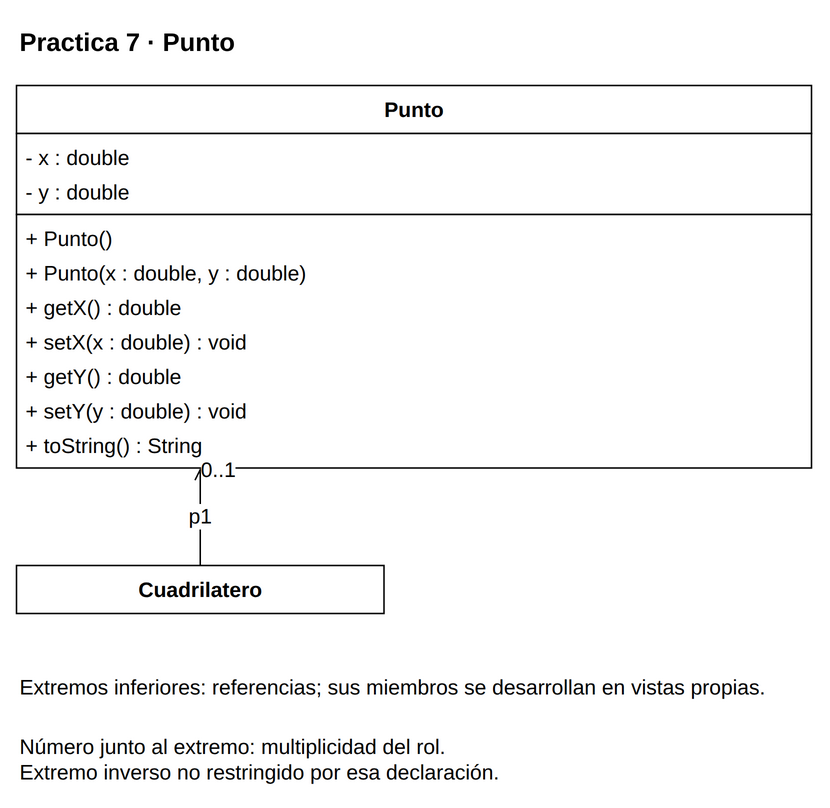

The diagram above was exported from draw.io. Its source (the exported page's mxGraphModel, read from the mxfile embedded in the PNG):
<mxGraphModel dx="1000" dy="1000" grid="1" gridSize="10" page="0" pageScale="1" pageWidth="816" pageHeight="1056" background="#FFFFFF" adaptiveColors="auto">
  <root>
    <mxCell id="0" />
    <mxCell id="1" parent="0" />
    <mxCell id="v1" value="&lt;b&gt;Practica 7 · Punto&lt;/b&gt;" style="text;html=1;whiteSpace=wrap;align=left;verticalAlign=middle;fontFamily=Liberation Sans;fontSize=17;fontColor=#000000;" vertex="1" parent="1">
      <mxGeometry x="20" y="8" width="530" height="35" as="geometry" />
    </mxCell>
    <mxCell id="c37" value="" style="group;" vertex="1" parent="1">
      <mxGeometry x="20" y="55" width="530" height="255" as="geometry" />
    </mxCell>
    <mxCell id="v2" value="" style="rounded=0;whiteSpace=wrap;html=1;fillColor=#FFFFFF;strokeColor=#000000;strokeWidth=1;" vertex="1" parent="c37">
      <mxGeometry x="0" y="0" width="530" height="32" as="geometry" />
    </mxCell>
    <mxCell id="v3" value="&lt;b&gt;Punto&lt;/b&gt;" style="text;html=1;whiteSpace=wrap;align=center;verticalAlign=middle;fontFamily=Liberation Sans;fontSize=14;fontColor=#000000;spacing=0;" vertex="1" parent="c37">
      <mxGeometry x="6" y="4" width="518" height="24" as="geometry" />
    </mxCell>
    <mxCell id="v4" value="" style="rounded=0;whiteSpace=wrap;html=1;fillColor=#FFFFFF;strokeColor=#000000;strokeWidth=1;" vertex="1" parent="c37">
      <mxGeometry x="0" y="32" width="530" height="54" as="geometry" />
    </mxCell>
    <mxCell id="v5" value="- x : double" style="text;html=1;whiteSpace=wrap;align=left;verticalAlign=middle;fontFamily=Liberation Sans;fontSize=14;fontColor=#000000;spacing=0;" vertex="1" parent="c37">
      <mxGeometry x="6" y="36" width="518" height="23" as="geometry" />
    </mxCell>
    <mxCell id="v6" value="- y : double" style="text;html=1;whiteSpace=wrap;align=left;verticalAlign=middle;fontFamily=Liberation Sans;fontSize=14;fontColor=#000000;spacing=0;" vertex="1" parent="c37">
      <mxGeometry x="6" y="59" width="518" height="23" as="geometry" />
    </mxCell>
    <mxCell id="v7" value="" style="rounded=0;whiteSpace=wrap;html=1;fillColor=#FFFFFF;strokeColor=#000000;strokeWidth=1;" vertex="1" parent="c37">
      <mxGeometry x="0" y="86" width="530" height="169" as="geometry" />
    </mxCell>
    <mxCell id="v8" value="+ Punto()" style="text;html=1;whiteSpace=wrap;align=left;verticalAlign=middle;fontFamily=Liberation Sans;fontSize=14;fontColor=#000000;spacing=0;" vertex="1" parent="c37">
      <mxGeometry x="6" y="90" width="518" height="23" as="geometry" />
    </mxCell>
    <mxCell id="v9" value="+ Punto(x : double, y : double)" style="text;html=1;whiteSpace=wrap;align=left;verticalAlign=middle;fontFamily=Liberation Sans;fontSize=14;fontColor=#000000;spacing=0;" vertex="1" parent="c37">
      <mxGeometry x="6" y="113" width="518" height="23" as="geometry" />
    </mxCell>
    <mxCell id="v10" value="+ getX() : double" style="text;html=1;whiteSpace=wrap;align=left;verticalAlign=middle;fontFamily=Liberation Sans;fontSize=14;fontColor=#000000;spacing=0;" vertex="1" parent="c37">
      <mxGeometry x="6" y="136" width="518" height="23" as="geometry" />
    </mxCell>
    <mxCell id="v11" value="+ setX(x : double) : void" style="text;html=1;whiteSpace=wrap;align=left;verticalAlign=middle;fontFamily=Liberation Sans;fontSize=14;fontColor=#000000;spacing=0;" vertex="1" parent="c37">
      <mxGeometry x="6" y="159" width="518" height="23" as="geometry" />
    </mxCell>
    <mxCell id="v12" value="+ getY() : double" style="text;html=1;whiteSpace=wrap;align=left;verticalAlign=middle;fontFamily=Liberation Sans;fontSize=14;fontColor=#000000;spacing=0;" vertex="1" parent="c37">
      <mxGeometry x="6" y="182" width="518" height="23" as="geometry" />
    </mxCell>
    <mxCell id="v13" value="+ setY(y : double) : void" style="text;html=1;whiteSpace=wrap;align=left;verticalAlign=middle;fontFamily=Liberation Sans;fontSize=14;fontColor=#000000;spacing=0;" vertex="1" parent="c37">
      <mxGeometry x="6" y="205" width="518" height="23" as="geometry" />
    </mxCell>
    <mxCell id="v14" value="+ toString() : String" style="text;html=1;whiteSpace=wrap;align=left;verticalAlign=middle;fontFamily=Liberation Sans;fontSize=14;fontColor=#000000;spacing=0;" vertex="1" parent="c37">
      <mxGeometry x="6" y="228" width="518" height="23" as="geometry" />
    </mxCell>
    <mxCell id="c32" value="" style="group;" vertex="1" parent="1">
      <mxGeometry x="20" y="375" width="245" height="32" as="geometry" />
    </mxCell>
    <mxCell id="v15" value="" style="rounded=0;whiteSpace=wrap;html=1;fillColor=#FFFFFF;strokeColor=#000000;strokeWidth=1;" vertex="1" parent="c32">
      <mxGeometry x="0" y="0" width="245" height="32" as="geometry" />
    </mxCell>
    <mxCell id="v16" value="&lt;b&gt;Cuadrilatero&lt;/b&gt;" style="text;html=1;whiteSpace=wrap;align=center;verticalAlign=middle;fontFamily=Liberation Sans;fontSize=14;fontColor=#000000;spacing=0;" vertex="1" parent="c32">
      <mxGeometry x="6" y="4" width="233" height="24" as="geometry" />
    </mxCell>
    <mxCell id="e17" value="p1" style="edgeStyle=orthogonalEdgeStyle;rounded=0;html=1;strokeColor=#000000;strokeWidth=1;fontFamily=Liberation Sans;fontSize=14;labelBackgroundColor=#FFFFFF;labelWidth=245;whiteSpace=wrap;endArrow=open;endFill=0;exitX=0.5;exitY=0;exitPerimeter=0;entryX=0.23113207547169812;entryY=1;entryPerimeter=0;" edge="1" source="c32" target="c37" parent="1">
      <mxGeometry relative="1" as="geometry" />
    </mxCell>
    <mxCell id="e17n" value="0..1" style="edgeLabel;html=1;align=center;verticalAlign=middle;resizable=0;points=[];fontFamily=Liberation Sans;fontSize=14;labelBackgroundColor=#FFFFFF;labelWidth=245;whiteSpace=wrap;" vertex="1" connectable="0" parent="e17">
      <mxGeometry x="0.8" y="-12" relative="1" as="geometry">
        <mxPoint x="0" y="-5" as="offset" />
      </mxGeometry>
    </mxCell>
    <mxCell id="v18" value="Extremos inferiores: referencias; sus miembros se desarrollan en vistas propias." style="text;html=1;whiteSpace=wrap;align=left;verticalAlign=middle;fontFamily=Liberation Sans;fontSize=14;fontColor=#000000;" vertex="1" parent="1">
      <mxGeometry x="20" y="437" width="530" height="38" as="geometry" />
    </mxCell>
    <mxCell id="v19" value="Número junto al extremo: multiplicidad del rol.&lt;br&gt;Extremo inverso no restringido por esa declaración." style="text;html=1;whiteSpace=wrap;align=left;verticalAlign=middle;fontFamily=Liberation Sans;fontSize=14;fontColor=#000000;" vertex="1" parent="1">
      <mxGeometry x="20" y="482" width="530" height="43" as="geometry" />
    </mxCell>
  </root>
</mxGraphModel>